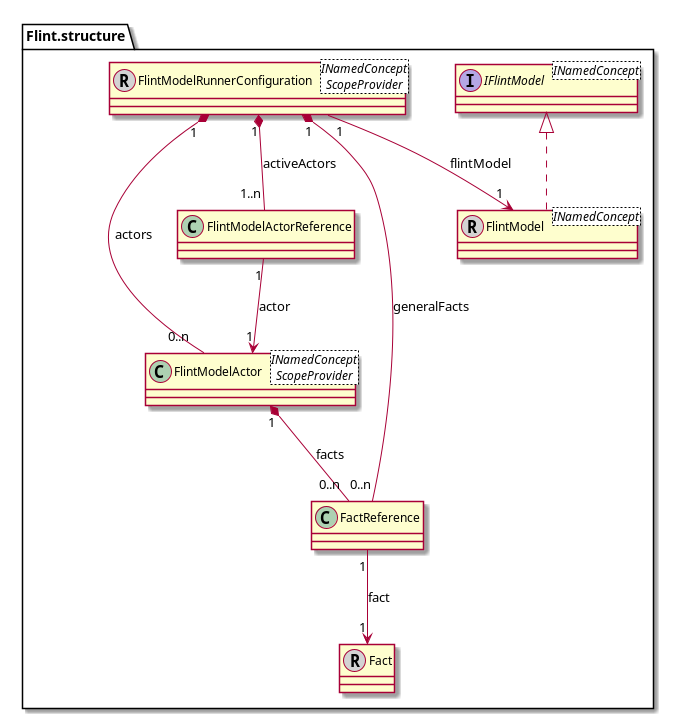

The diagram above was rendered by PlantUML. Its source (embedded in the PNG):
@startuml FlintRunner-Model
skinparam nodesep 50
skinparam ranksep 75

interface "Flint.structure.IFlintModel" <INamedConcept>
class "Flint.structure.FlintModelActorReference"  
class "Flint.structure.FactReference"  
class "Flint.structure.FlintModelRunnerConfiguration" <INamedConcept\nScopeProvider> << (R, lightgrey) >>
class "Flint.structure.Fact"  << (R, lightgrey) >>
class "Flint.structure.FlintModel" <INamedConcept> << (R, lightgrey) >>
class "Flint.structure.FlintModelActor" <INamedConcept\nScopeProvider> 
"Flint.structure.IFlintModel" <|.. "Flint.structure.FlintModel"
"Flint.structure.FlintModelActorReference" "1" --> "1" "Flint.structure.FlintModelActor" : actor
"Flint.structure.FactReference" "1" --> "1" "Flint.structure.Fact" : fact
"Flint.structure.FlintModelRunnerConfiguration" "1" *-- "0..n" "Flint.structure.FlintModelActor" : actors
"Flint.structure.FlintModelRunnerConfiguration" "1" *-- "1..n" "Flint.structure.FlintModelActorReference" : activeActors
"Flint.structure.FlintModelRunnerConfiguration" "1" *-- "0..n" "Flint.structure.FactReference" : generalFacts
"Flint.structure.FlintModelRunnerConfiguration" "1" --> "1" "Flint.structure.FlintModel" : flintModel
"Flint.structure.FlintModelActor" "1" *-- "0..n" "Flint.structure.FactReference" : facts
@enduml